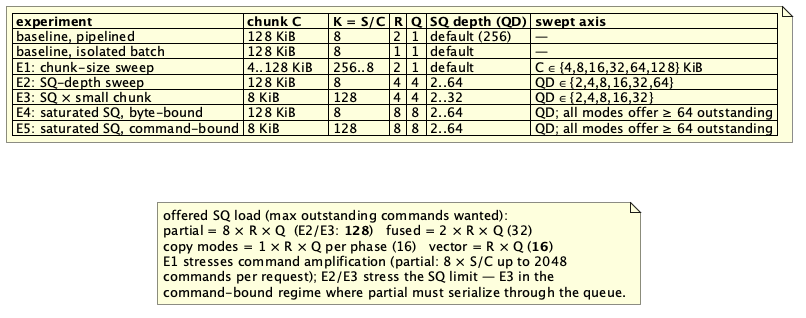

The diagram above was rendered by PlantUML. Its source (embedded in the PNG):
@startuml eval-matrix
skinparam shadowing false
note as M
  |= experiment |= chunk C |= K = S/C |= R |= Q |= SQ depth (QD) |= swept axis |
  | baseline, pipelined      | 128 KiB       | 8       | 2 | 1 | default (256) | — |
  | baseline, isolated batch | 128 KiB       | 8       | 1 | 1 | default       | — |
  | E1: chunk-size sweep     | 4..128 KiB    | 256..8  | 2 | 1 | default       | C ∈ {4,8,16,32,64,128} KiB |
  | E2: SQ-depth sweep       | 128 KiB       | 8       | 4 | 4 | 2..64         | QD ∈ {2,4,8,16,32,64} |
  | E3: SQ × small chunk     | 8 KiB         | 128     | 4 | 4 | 2..32         | QD ∈ {2,4,8,16,32} |
  | E4: saturated SQ, byte-bound    | 128 KiB | 8   | 8 | 8 | 2..64 | QD; all modes offer ≥ 64 outstanding |
  | E5: saturated SQ, command-bound | 8 KiB   | 128 | 8 | 8 | 2..64 | QD; all modes offer ≥ 64 outstanding |
end note

note as N2
  offered SQ load (max outstanding commands wanted):
  partial = 8 × R × Q  (E2/E3: **128**)   fused = 2 × R × Q (32)
  copy modes = 1 × R × Q per phase (16)   vector = R × Q (**16**)
  E1 stresses command amplification (partial: 8 × S/C up to 2048
  commands per request); E2/E3 stress the SQ limit — E3 in the
  command-bound regime where partial must serialize through the queue.
end note

M -[hidden]down- N2
@enduml